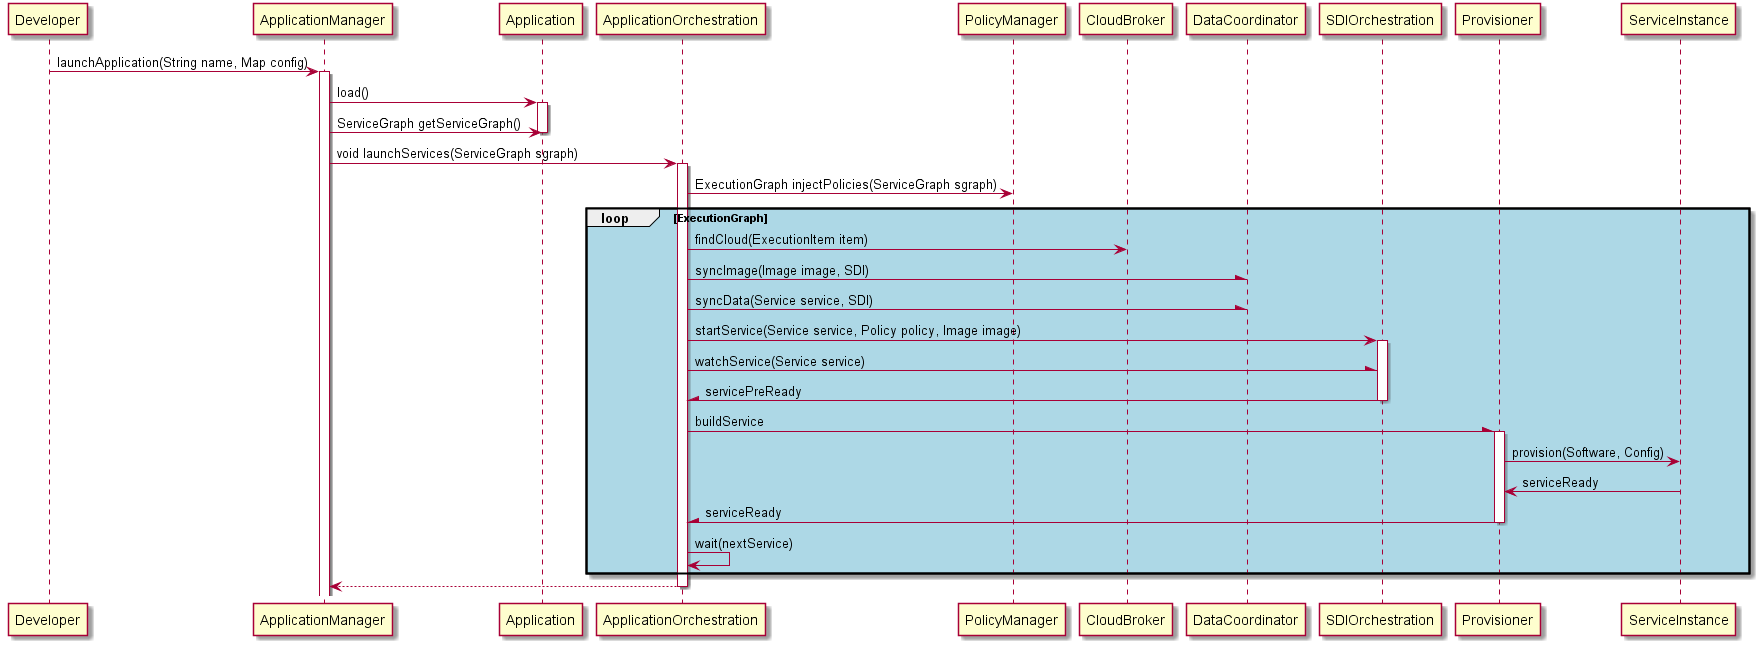

The diagram above was rendered by PlantUML. Its source (embedded in the PNG):
@startuml

Developer -> ApplicationManager: launchApplication(String name, Map config)
activate ApplicationManager

ApplicationManager -> Application : load()
activate Application
ApplicationManager -> Application : ServiceGraph getServiceGraph()
deactivate Application

ApplicationManager -> ApplicationOrchestration : void launchServices(ServiceGraph sgraph)
activate ApplicationOrchestration

ApplicationOrchestration -> PolicyManager : ExecutionGraph injectPolicies(ServiceGraph sgraph)
loop #lightblue ExecutionGraph
    ApplicationOrchestration -> CloudBroker : findCloud(ExecutionItem item)
    ApplicationOrchestration -\ DataCoordinator : syncImage(Image image, SDI)
    ApplicationOrchestration -\ DataCoordinator : syncData(Service service, SDI)
    ApplicationOrchestration -> SDIOrchestration : startService(Service service, Policy policy, Image image)
    activate SDIOrchestration
    ApplicationOrchestration -\ SDIOrchestration : watchService(Service service)
    SDIOrchestration -\ ApplicationOrchestration : servicePreReady
    deactivate SDIOrchestration
    ApplicationOrchestration -\ Provisioner : buildService
    activate Provisioner
    Provisioner -> ServiceInstance : provision(Software, Config)
    ServiceInstance -> Provisioner : serviceReady
    Provisioner -\ ApplicationOrchestration : serviceReady
    deactivate Provisioner
    ApplicationOrchestration -> ApplicationOrchestration : wait(nextService)
end
ApplicationOrchestration --> ApplicationManager
deactivate ApplicationOrchestration


@enduml